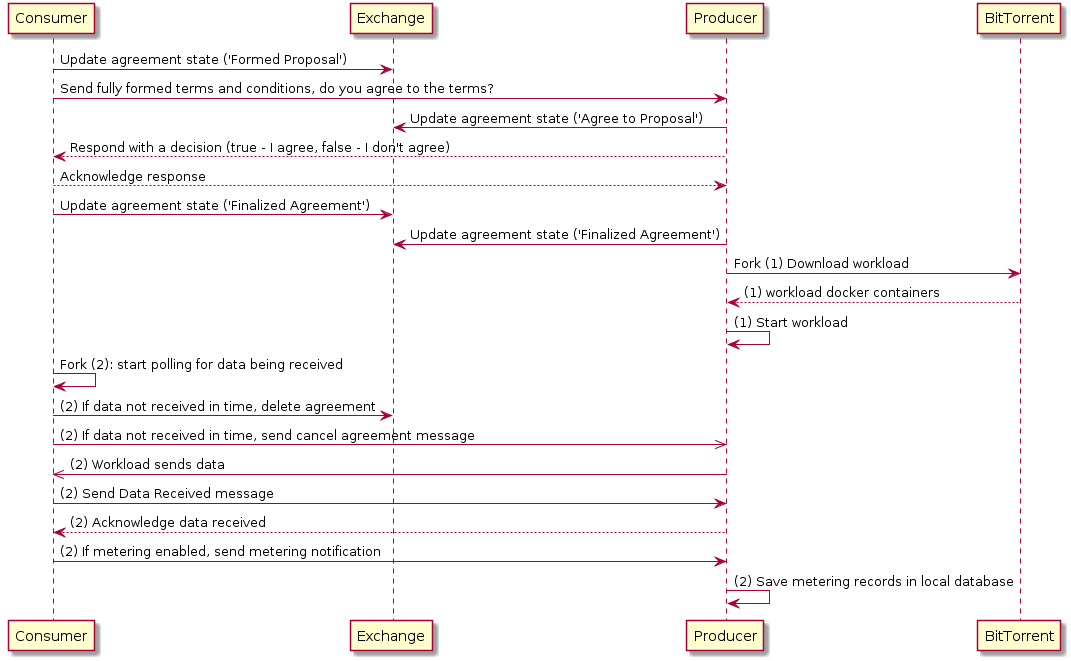

The diagram above was rendered by PlantUML. Its source (embedded in the PNG):
@startuml
Consumer -> Exchange: Update agreement state ('Formed Proposal')
Consumer -> Producer: Send fully formed terms and conditions, do you agree to the terms?
Producer -> Exchange: Update agreement state ('Agree to Proposal')
Producer --> Consumer: Respond with a decision (true - I agree, false - I don't agree)
Consumer --> Producer: Acknowledge response
Consumer -> Exchange: Update agreement state ('Finalized Agreement')
Producer -> Exchange: Update agreement state ('Finalized Agreement')

Producer -> BitTorrent: Fork (1) Download workload
BitTorrent --> Producer: (1) workload docker containers
Producer -> Producer: (1) Start workload

Consumer -> Consumer: Fork (2): start polling for data being received
Consumer -> Exchange: (2) If data not received in time, delete agreement
Consumer ->> Producer: (2) If data not received in time, send cancel agreement message
Producer ->> Consumer: (2) Workload sends data
Consumer -> Producer: (2) Send Data Received message
Producer --> Consumer: (2) Acknowledge data received
Consumer -> Producer: (2) If metering enabled, send metering notification
Producer -> Producer: (2) Save metering records in local database

@enduml